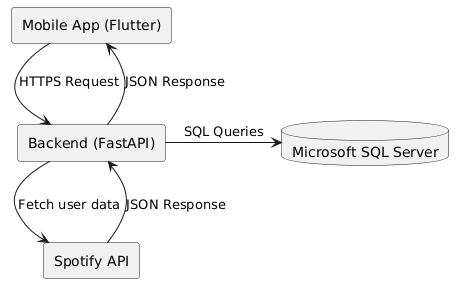

The diagram above was rendered by PlantUML. Its source (embedded in the PNG):
@startuml
rectangle "Mobile App (Flutter)" as MobileApp
rectangle "Backend (FastAPI)" as Backend
database "Microsoft SQL Server" as DB
rectangle "Spotify API" as SpotifyApi

MobileApp -> Backend : HTTPS Request
Backend -> DB : SQL Queries
Backend -> SpotifyApi : Fetch user data
SpotifyApi --> Backend : JSON Response
Backend --> MobileApp : JSON Response
@enduml